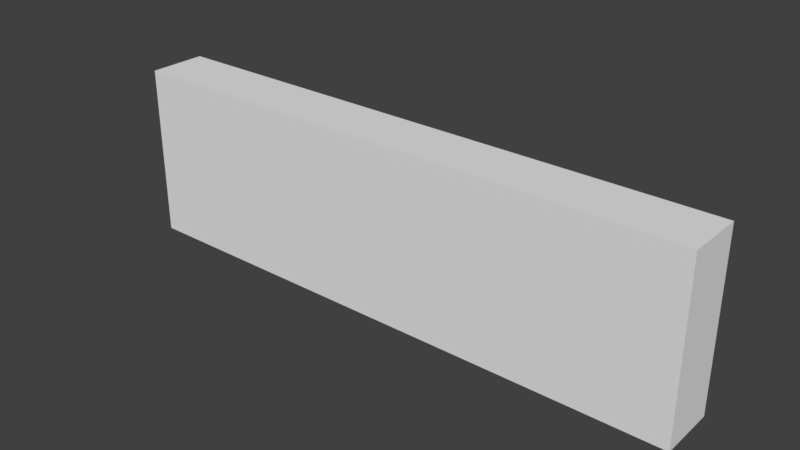 # Source: wall_big.blend  (saved by Blender 2.79.0; exported with 4.5.12 LTS)
import bpy
from mathutils import Matrix  # noqa: F401  (used for matrix-valued properties, if any)

bpy.ops.wm.read_factory_settings(use_empty=True)
scene = bpy.context.scene
scene.name = 'Scene'

# ---- collections
col_collection_1 = bpy.data.collections.new('Collection 1'); scene.collection.children.link(col_collection_1)

# ---- world
world_world = bpy.data.worlds.new('World'); scene.world = world_world
world_world.color = (0.05088, 0.05088, 0.05088)
world_world.use_sun_shadow = False
world_world.sun_shadow_jitter_overblur = 0.0
world_world.cycles.sampling_method = 'MANUAL'

# ---- meshes
me_cube_001 = bpy.data.meshes.new('Cube.001')
me_cube_001.from_pydata([(-1.0, -1.0, -1.0), (-1.0, -1.0, 1.0), (-1.0, 1.0, -1.0), (-1.0, 1.0, 1.0), (1.0, -1.0, -1.0), (1.0, -1.0, 1.0), (1.0, 1.0, -1.0), (1.0, 1.0, 1.0)], [], [(0, 1, 3, 2), (2, 3, 7, 6), (6, 7, 5, 4), (4, 5, 1, 0), (2, 6, 4, 0), (7, 3, 1, 5)])
me_cube_001.use_remesh_preserve_volume = False
me_cube_001.use_remesh_preserve_attributes = False
me_cube_001.use_mirror_vertex_groups = False
me_cube_001.update()

# ---- objects
ob_cube = bpy.data.objects.new('Cube', me_cube_001)

# ---- transforms, parenting, visibility, modifiers, constraints
ob_cube.location = (-0.0277, 0.1343, 0.1914)
ob_cube.scale = (1.0, 0.1, 0.3)
ob_cube.lineart.crease_threshold = 0.0

# ---- collection membership
col_collection_1.objects.link(ob_cube)

# ---- scene / render settings (as saved in the file)
scene.frame_start = 1; scene.frame_end = 250; scene.frame_set(1)
scene.render.engine = 'BLENDER_EEVEE_NEXT'
scene.render.resolution_percentage = 50
scene.render.dither_intensity = 0.0
scene.cycles.use_denoising = False
scene.cycles.samples = 128
scene.cycles.sampling_pattern = 'TABULATED_SOBOL'
scene.cycles.use_adaptive_sampling = False
scene.cycles.use_light_tree = False
scene.cycles.blur_glossy = 0.0
scene.cycles.sample_clamp_indirect = 0.0
scene.view_settings.view_transform = 'Standard'
bpy.context.view_layer.update()

# ---- added for rendering (the .blend has no active camera and no usable light): camera, sun
cam_auto = bpy.data.cameras.new('AutoCamera')
cam_auto.lens = 50.0
cam_auto.sensor_width = 36.0
cam_auto.clip_end = 1000.0
ob_auto_camera = bpy.data.objects.new('AutoCamera', cam_auto)
scene.collection.objects.link(ob_auto_camera)
ob_auto_camera.location = (1.91307, -2.1946, 1.74406)
ob_auto_camera.rotation_euler = (1.09748, -7.21219e-08, 0.694738)
scene.camera = ob_auto_camera
light_auto_sun = bpy.data.lights.new('AutoSun', 'SUN')
light_auto_sun.energy = 3.0
light_auto_sun.angle = 0.0523599
ob_auto_sun = bpy.data.objects.new('AutoSun', light_auto_sun)
scene.collection.objects.link(ob_auto_sun)
ob_auto_sun.rotation_euler = (0.872665, 0.174533, 0.523599)
bpy.context.view_layer.update()
